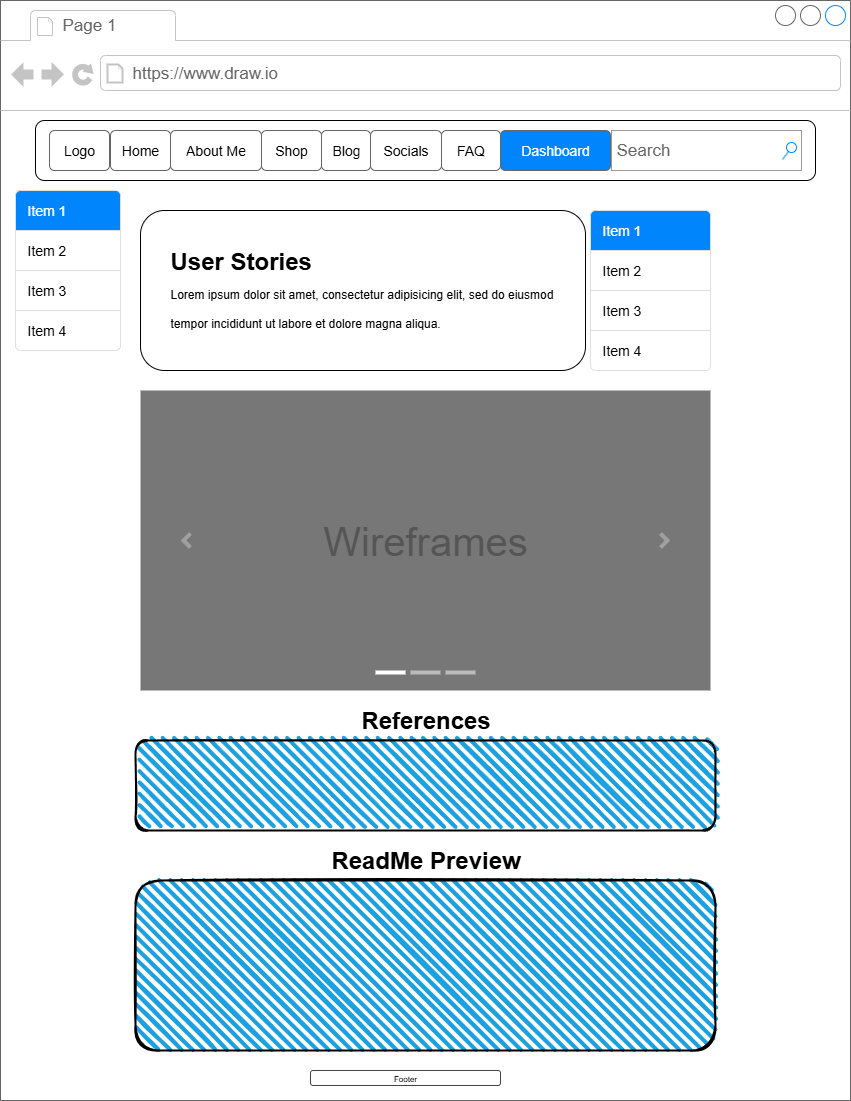

The diagram above was exported from draw.io. Its source (the exported page's mxGraphModel, read from the mxfile embedded in the PNG):
<mxGraphModel dx="1753" dy="791" grid="1" gridSize="10" guides="1" tooltips="1" connect="1" arrows="1" fold="1" page="1" pageScale="1" pageWidth="850" pageHeight="1100" math="0" shadow="0">
  <root>
    <mxCell id="0" />
    <mxCell id="1" parent="0" />
    <mxCell id="pzEOpjILeBI49Nu5JuvM-69" value="" style="strokeWidth=1;shadow=0;dashed=0;align=center;html=1;shape=mxgraph.mockup.containers.browserWindow;rSize=0;strokeColor=#666666;strokeColor2=#008cff;strokeColor3=#c4c4c4;mainText=,;recursiveResize=0;" vertex="1" parent="1">
      <mxGeometry width="850" height="1100" as="geometry" />
    </mxCell>
    <mxCell id="pzEOpjILeBI49Nu5JuvM-70" value="Page 1" style="strokeWidth=1;shadow=0;dashed=0;align=center;html=1;shape=mxgraph.mockup.containers.anchor;fontSize=17;fontColor=#666666;align=left;whiteSpace=wrap;" vertex="1" parent="pzEOpjILeBI49Nu5JuvM-69">
      <mxGeometry x="60" y="12" width="110" height="26" as="geometry" />
    </mxCell>
    <mxCell id="pzEOpjILeBI49Nu5JuvM-71" value="https://www.draw.io" style="strokeWidth=1;shadow=0;dashed=0;align=center;html=1;shape=mxgraph.mockup.containers.anchor;rSize=0;fontSize=17;fontColor=#666666;align=left;" vertex="1" parent="pzEOpjILeBI49Nu5JuvM-69">
      <mxGeometry x="130" y="60" width="250" height="26" as="geometry" />
    </mxCell>
    <mxCell id="pzEOpjILeBI49Nu5JuvM-38" value="" style="rounded=1;whiteSpace=wrap;html=1;" vertex="1" parent="pzEOpjILeBI49Nu5JuvM-69">
      <mxGeometry x="35" y="120" width="780" height="60" as="geometry" />
    </mxCell>
    <mxCell id="pzEOpjILeBI49Nu5JuvM-45" value="Logo" style="text;strokeColor=inherit;align=center;verticalAlign=middle;spacingLeft=10;spacingRight=10;overflow=hidden;points=[[0,0.5],[1,0.5]];portConstraint=eastwest;rotatable=0;whiteSpace=wrap;html=1;shape=mxgraph.bootstrap.rrect;rSize=5;fillColor=inherit;fontColor=inherit;fontSize=14;" vertex="1" parent="pzEOpjILeBI49Nu5JuvM-69">
      <mxGeometry x="49" y="130" width="60" height="40" as="geometry" />
    </mxCell>
    <mxCell id="pzEOpjILeBI49Nu5JuvM-58" value="FAQ" style="text;strokeColor=inherit;align=center;verticalAlign=middle;spacingLeft=10;spacingRight=10;overflow=hidden;points=[[0,0.5],[1,0.5]];portConstraint=eastwest;rotatable=0;whiteSpace=wrap;html=1;shape=mxgraph.bootstrap.rrect;rSize=5;fillColor=inherit;fontColor=inherit;fontSize=14;" vertex="1" parent="pzEOpjILeBI49Nu5JuvM-69">
      <mxGeometry x="441" y="130" width="59" height="40" as="geometry" />
    </mxCell>
    <mxCell id="pzEOpjILeBI49Nu5JuvM-57" value="Socials" style="text;strokeColor=inherit;align=center;verticalAlign=middle;spacingLeft=10;spacingRight=10;overflow=hidden;points=[[0,0.5],[1,0.5]];portConstraint=eastwest;rotatable=0;whiteSpace=wrap;html=1;shape=mxgraph.bootstrap.rrect;rSize=5;fillColor=inherit;fontColor=inherit;fontSize=14;" vertex="1" parent="pzEOpjILeBI49Nu5JuvM-69">
      <mxGeometry x="370" y="130" width="71" height="40" as="geometry" />
    </mxCell>
    <mxCell id="pzEOpjILeBI49Nu5JuvM-56" value="Blog" style="text;strokeColor=inherit;align=center;verticalAlign=middle;spacingLeft=10;spacingRight=10;overflow=hidden;points=[[0,0.5],[1,0.5]];portConstraint=eastwest;rotatable=0;whiteSpace=wrap;html=1;shape=mxgraph.bootstrap.rrect;rSize=5;fillColor=inherit;fontColor=inherit;fontSize=14;" vertex="1" parent="pzEOpjILeBI49Nu5JuvM-69">
      <mxGeometry x="321" y="130" width="49" height="40" as="geometry" />
    </mxCell>
    <mxCell id="pzEOpjILeBI49Nu5JuvM-55" value="Shop" style="text;strokeColor=inherit;align=center;verticalAlign=middle;spacingLeft=10;spacingRight=10;overflow=hidden;points=[[0,0.5],[1,0.5]];portConstraint=eastwest;rotatable=0;whiteSpace=wrap;html=1;shape=mxgraph.bootstrap.rrect;rSize=5;fillColor=inherit;fontColor=inherit;fontSize=14;" vertex="1" parent="pzEOpjILeBI49Nu5JuvM-69">
      <mxGeometry x="261" y="130" width="60" height="40" as="geometry" />
    </mxCell>
    <mxCell id="pzEOpjILeBI49Nu5JuvM-54" value="Home" style="text;strokeColor=inherit;align=center;verticalAlign=middle;spacingLeft=10;spacingRight=10;overflow=hidden;points=[[0,0.5],[1,0.5]];portConstraint=eastwest;rotatable=0;whiteSpace=wrap;html=1;shape=mxgraph.bootstrap.rrect;rSize=5;fillColor=inherit;fontColor=inherit;fontSize=14;" vertex="1" parent="pzEOpjILeBI49Nu5JuvM-69">
      <mxGeometry x="110" y="130" width="60" height="40" as="geometry" />
    </mxCell>
    <mxCell id="pzEOpjILeBI49Nu5JuvM-44" value="Dashboard" style="text;strokeColor=inherit;align=center;verticalAlign=middle;spacingLeft=10;spacingRight=10;overflow=hidden;points=[[0,0.5],[1,0.5]];portConstraint=eastwest;rotatable=0;whiteSpace=wrap;html=1;shape=mxgraph.bootstrap.rrect;rSize=5;fillColor=#0085FC;fontColor=#ffffff;fontSize=14;" vertex="1" parent="pzEOpjILeBI49Nu5JuvM-69">
      <mxGeometry x="500" y="130" width="110" height="40" as="geometry" />
    </mxCell>
    <mxCell id="pzEOpjILeBI49Nu5JuvM-46" value="About Me" style="text;strokeColor=inherit;align=center;verticalAlign=middle;spacingLeft=10;spacingRight=10;overflow=hidden;points=[[0,0.5],[1,0.5]];portConstraint=eastwest;rotatable=0;whiteSpace=wrap;html=1;shape=mxgraph.bootstrap.rrect;rSize=5;fillColor=inherit;fontColor=inherit;fontSize=14;" vertex="1" parent="pzEOpjILeBI49Nu5JuvM-69">
      <mxGeometry x="170" y="130" width="91" height="40" as="geometry" />
    </mxCell>
    <mxCell id="pzEOpjILeBI49Nu5JuvM-59" value="Search" style="strokeWidth=1;shadow=0;dashed=0;align=center;html=1;shape=mxgraph.mockup.forms.searchBox;strokeColor=#999999;mainText=;strokeColor2=#008cff;fontColor=#666666;fontSize=17;align=left;spacingLeft=3;whiteSpace=wrap;" vertex="1" parent="pzEOpjILeBI49Nu5JuvM-69">
      <mxGeometry x="611" y="130" width="190" height="40" as="geometry" />
    </mxCell>
    <mxCell id="pzEOpjILeBI49Nu5JuvM-60" style="edgeStyle=orthogonalEdgeStyle;rounded=0;orthogonalLoop=1;jettySize=auto;html=1;exitX=1;exitY=0.5;exitDx=0;exitDy=0;" edge="1" parent="pzEOpjILeBI49Nu5JuvM-69" source="pzEOpjILeBI49Nu5JuvM-46" target="pzEOpjILeBI49Nu5JuvM-46">
      <mxGeometry relative="1" as="geometry" />
    </mxCell>
    <mxCell id="pzEOpjILeBI49Nu5JuvM-52" value="Footer" style="strokeWidth=1;html=1;shadow=0;dashed=0;shape=mxgraph.ios.iTextInput;strokeColor=#444444;buttonText=;fontSize=8;whiteSpace=wrap;align=center;" vertex="1" parent="pzEOpjILeBI49Nu5JuvM-69">
      <mxGeometry x="310" y="1070" width="190" height="15" as="geometry" />
    </mxCell>
    <mxCell id="pzEOpjILeBI49Nu5JuvM-183" value="" style="swimlane;shape=mxgraph.bootstrap.anchor;strokeColor=#DFDFDF;fillColor=#FFFFFF;fontColor=#000000;fontStyle=0;childLayout=stackLayout;horizontal=1;startSize=0;horizontalStack=0;resizeParent=1;resizeParentMax=0;resizeLast=0;collapsible=0;marginBottom=0;whiteSpace=wrap;html=1;" vertex="1" parent="pzEOpjILeBI49Nu5JuvM-69">
      <mxGeometry x="15" y="190" width="105" height="160" as="geometry" />
    </mxCell>
    <mxCell id="pzEOpjILeBI49Nu5JuvM-184" value="Item 1" style="text;strokeColor=inherit;align=left;verticalAlign=middle;spacingLeft=10;spacingRight=10;points=[[0,0.5],[1,0.5]];portConstraint=eastwest;rotatable=0;whiteSpace=wrap;html=1;shape=mxgraph.bootstrap.topButton;rSize=5;fillColor=#0085FC;fontColor=#ffffff;fontSize=14;" vertex="1" parent="pzEOpjILeBI49Nu5JuvM-183">
      <mxGeometry width="105" height="40" as="geometry" />
    </mxCell>
    <mxCell id="pzEOpjILeBI49Nu5JuvM-185" value="Item 2" style="text;strokeColor=inherit;align=left;verticalAlign=middle;spacingLeft=10;spacingRight=10;points=[[0,0.5],[1,0.5]];portConstraint=eastwest;rotatable=0;whiteSpace=wrap;html=1;fillColor=inherit;fontColor=inherit;fontSize=14;" vertex="1" parent="pzEOpjILeBI49Nu5JuvM-183">
      <mxGeometry y="40" width="105" height="40" as="geometry" />
    </mxCell>
    <mxCell id="pzEOpjILeBI49Nu5JuvM-186" value="Item 3" style="text;strokeColor=inherit;align=left;verticalAlign=middle;spacingLeft=10;spacingRight=10;points=[[0,0.5],[1,0.5]];portConstraint=eastwest;rotatable=0;whiteSpace=wrap;html=1;fillColor=inherit;fontColor=inherit;fontSize=14;" vertex="1" parent="pzEOpjILeBI49Nu5JuvM-183">
      <mxGeometry y="80" width="105" height="40" as="geometry" />
    </mxCell>
    <mxCell id="pzEOpjILeBI49Nu5JuvM-187" value="Item 4" style="text;strokeColor=inherit;align=left;verticalAlign=middle;spacingLeft=10;spacingRight=10;points=[[0,0.5],[1,0.5]];portConstraint=eastwest;rotatable=0;whiteSpace=wrap;html=1;shape=mxgraph.bootstrap.bottomButton;rSize=5;fillColor=inherit;fontColor=inherit;fontSize=14;" vertex="1" parent="pzEOpjILeBI49Nu5JuvM-183">
      <mxGeometry y="120" width="105" height="40" as="geometry" />
    </mxCell>
    <mxCell id="pzEOpjILeBI49Nu5JuvM-203" value="" style="swimlane;shape=mxgraph.bootstrap.anchor;strokeColor=#DFDFDF;fillColor=#FFFFFF;fontColor=#000000;fontStyle=0;childLayout=stackLayout;horizontal=1;startSize=0;horizontalStack=0;resizeParent=1;resizeParentMax=0;resizeLast=0;collapsible=0;marginBottom=0;whiteSpace=wrap;html=1;" vertex="1" parent="pzEOpjILeBI49Nu5JuvM-69">
      <mxGeometry x="590" y="210" width="120" height="160" as="geometry" />
    </mxCell>
    <mxCell id="pzEOpjILeBI49Nu5JuvM-204" value="Item 1" style="text;strokeColor=inherit;align=left;verticalAlign=middle;spacingLeft=10;spacingRight=10;points=[[0,0.5],[1,0.5]];portConstraint=eastwest;rotatable=0;whiteSpace=wrap;html=1;shape=mxgraph.bootstrap.topButton;rSize=5;fillColor=#0085FC;fontColor=#ffffff;fontSize=14;" vertex="1" parent="pzEOpjILeBI49Nu5JuvM-203">
      <mxGeometry width="120" height="40" as="geometry" />
    </mxCell>
    <mxCell id="pzEOpjILeBI49Nu5JuvM-205" value="Item 2" style="text;strokeColor=inherit;align=left;verticalAlign=middle;spacingLeft=10;spacingRight=10;points=[[0,0.5],[1,0.5]];portConstraint=eastwest;rotatable=0;whiteSpace=wrap;html=1;fillColor=inherit;fontColor=inherit;fontSize=14;" vertex="1" parent="pzEOpjILeBI49Nu5JuvM-203">
      <mxGeometry y="40" width="120" height="40" as="geometry" />
    </mxCell>
    <mxCell id="pzEOpjILeBI49Nu5JuvM-206" value="Item 3" style="text;strokeColor=inherit;align=left;verticalAlign=middle;spacingLeft=10;spacingRight=10;points=[[0,0.5],[1,0.5]];portConstraint=eastwest;rotatable=0;whiteSpace=wrap;html=1;fillColor=inherit;fontColor=inherit;fontSize=14;" vertex="1" parent="pzEOpjILeBI49Nu5JuvM-203">
      <mxGeometry y="80" width="120" height="40" as="geometry" />
    </mxCell>
    <mxCell id="pzEOpjILeBI49Nu5JuvM-207" value="Item 4" style="text;strokeColor=inherit;align=left;verticalAlign=middle;spacingLeft=10;spacingRight=10;points=[[0,0.5],[1,0.5]];portConstraint=eastwest;rotatable=0;whiteSpace=wrap;html=1;shape=mxgraph.bootstrap.bottomButton;rSize=5;fillColor=inherit;fontColor=inherit;fontSize=14;" vertex="1" parent="pzEOpjILeBI49Nu5JuvM-203">
      <mxGeometry y="120" width="120" height="40" as="geometry" />
    </mxCell>
    <mxCell id="pzEOpjILeBI49Nu5JuvM-213" value="" style="rounded=1;whiteSpace=wrap;html=1;" vertex="1" parent="pzEOpjILeBI49Nu5JuvM-69">
      <mxGeometry x="140" y="210" width="445" height="160" as="geometry" />
    </mxCell>
    <mxCell id="pzEOpjILeBI49Nu5JuvM-219" value="&lt;h1 style=&quot;margin-top: 0px;&quot;&gt;&lt;span style=&quot;background-color: transparent; color: light-dark(rgb(0, 0, 0), rgb(255, 255, 255));&quot;&gt;User Stories&lt;br&gt;&lt;/span&gt;&lt;span style=&quot;background-color: transparent; color: light-dark(rgb(0, 0, 0), rgb(255, 255, 255)); font-size: 12px; font-weight: normal;&quot;&gt;Lorem ipsum dolor sit amet, consectetur adipisicing elit, sed do eiusmod tempor incididunt ut labore et dolore magna aliqua.&lt;/span&gt;&lt;/h1&gt;" style="text;html=1;whiteSpace=wrap;overflow=hidden;rounded=0;" vertex="1" parent="pzEOpjILeBI49Nu5JuvM-69">
      <mxGeometry x="167.5" y="240" width="410" height="100" as="geometry" />
    </mxCell>
    <mxCell id="pzEOpjILeBI49Nu5JuvM-220" value="Wireframes" style="html=1;shadow=0;dashed=0;strokeColor=none;strokeWidth=1;fillColor=#777777;fontColor=#555555;whiteSpace=wrap;align=center;verticalAlign=middle;fontStyle=0;fontSize=40;" vertex="1" parent="pzEOpjILeBI49Nu5JuvM-69">
      <mxGeometry x="140" y="390" width="570" height="300" as="geometry" />
    </mxCell>
    <mxCell id="pzEOpjILeBI49Nu5JuvM-221" value="" style="html=1;verticalLabelPosition=bottom;labelBackgroundColor=#ffffff;verticalAlign=top;shadow=0;dashed=0;strokeWidth=4;shape=mxgraph.ios7.misc.more;strokeColor=#a0a0a0;" vertex="1" parent="pzEOpjILeBI49Nu5JuvM-220">
      <mxGeometry x="1" y="0.5" width="7" height="14" relative="1" as="geometry">
        <mxPoint x="-50" y="-7" as="offset" />
      </mxGeometry>
    </mxCell>
    <mxCell id="pzEOpjILeBI49Nu5JuvM-222" value="" style="flipH=1;html=1;verticalLabelPosition=bottom;labelBackgroundColor=#ffffff;verticalAlign=top;shadow=0;dashed=0;strokeWidth=4;shape=mxgraph.ios7.misc.more;strokeColor=#a0a0a0;" vertex="1" parent="pzEOpjILeBI49Nu5JuvM-220">
      <mxGeometry y="0.5" width="7" height="14" relative="1" as="geometry">
        <mxPoint x="43" y="-7" as="offset" />
      </mxGeometry>
    </mxCell>
    <mxCell id="pzEOpjILeBI49Nu5JuvM-223" value="" style="html=1;shadow=0;strokeColor=none;fillColor=#ffffff;" vertex="1" parent="pzEOpjILeBI49Nu5JuvM-220">
      <mxGeometry x="0.5" y="1" width="30" height="4" relative="1" as="geometry">
        <mxPoint x="-50" y="-20" as="offset" />
      </mxGeometry>
    </mxCell>
    <mxCell id="pzEOpjILeBI49Nu5JuvM-224" value="" style="html=1;shadow=0;strokeColor=none;fillColor=#BBBBBB;" vertex="1" parent="pzEOpjILeBI49Nu5JuvM-220">
      <mxGeometry x="0.5" y="1" width="30" height="4" relative="1" as="geometry">
        <mxPoint x="-15" y="-20" as="offset" />
      </mxGeometry>
    </mxCell>
    <mxCell id="pzEOpjILeBI49Nu5JuvM-225" value="" style="html=1;shadow=0;strokeColor=none;fillColor=#BBBBBB;" vertex="1" parent="pzEOpjILeBI49Nu5JuvM-220">
      <mxGeometry x="0.5" y="1" width="30" height="4" relative="1" as="geometry">
        <mxPoint x="20" y="-20" as="offset" />
      </mxGeometry>
    </mxCell>
    <mxCell id="pzEOpjILeBI49Nu5JuvM-227" value="" style="rounded=1;whiteSpace=wrap;html=1;strokeWidth=2;fillWeight=4;hachureGap=8;hachureAngle=45;fillColor=#1ba1e2;sketch=1;" vertex="1" parent="pzEOpjILeBI49Nu5JuvM-69">
      <mxGeometry x="135" y="740" width="580" height="90" as="geometry" />
    </mxCell>
    <mxCell id="pzEOpjILeBI49Nu5JuvM-233" value="" style="rounded=1;whiteSpace=wrap;html=1;strokeWidth=2;fillWeight=4;hachureGap=8;hachureAngle=45;fillColor=#1ba1e2;sketch=1;" vertex="1" parent="pzEOpjILeBI49Nu5JuvM-69">
      <mxGeometry x="135" y="880" width="580" height="170" as="geometry" />
    </mxCell>
    <mxCell id="pzEOpjILeBI49Nu5JuvM-234" value="References" style="text;strokeColor=none;fillColor=none;html=1;fontSize=24;fontStyle=1;verticalAlign=middle;align=center;" vertex="1" parent="pzEOpjILeBI49Nu5JuvM-69">
      <mxGeometry x="375" y="700" width="100" height="40" as="geometry" />
    </mxCell>
    <mxCell id="pzEOpjILeBI49Nu5JuvM-237" value="ReadMe Preview" style="text;strokeColor=none;fillColor=none;html=1;fontSize=24;fontStyle=1;verticalAlign=middle;align=center;" vertex="1" parent="pzEOpjILeBI49Nu5JuvM-69">
      <mxGeometry x="375" y="840" width="100" height="40" as="geometry" />
    </mxCell>
  </root>
</mxGraphModel>